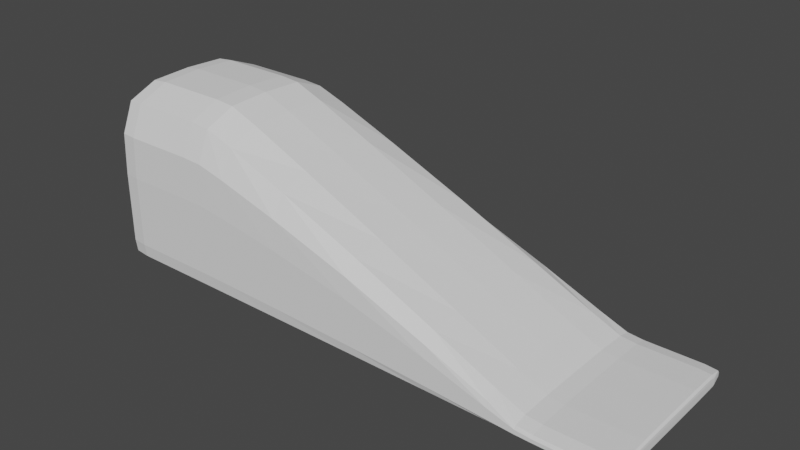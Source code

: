 # Source: SlopeLowPoly.blend  (saved by Blender 2.91.10; exported with 4.5.12 LTS)
import bpy
from mathutils import Matrix  # noqa: F401  (used for matrix-valued properties, if any)

bpy.ops.wm.read_factory_settings(use_empty=True)
scene = bpy.context.scene
scene.name = 'Scene'

# ---- collections
col_collection = bpy.data.collections.new('Collection'); scene.collection.children.link(col_collection)

# ---- world
world_world = bpy.data.worlds.new('World'); scene.world = world_world
world_world.use_nodes = True; world_world.node_tree.nodes.clear()
_N = world_world.node_tree.nodes; _L = world_world.node_tree.links
n0 = _N.new('ShaderNodeOutputWorld'); n0.name = 'World Output'; n0.location = (300, 300)
n1 = _N.new('ShaderNodeBackground'); n1.name = 'Background'; n1.location = (10, 300)
n1.inputs[0].default_value = (0.05088, 0.05088, 0.05088, 1.0)
_L.new(n1.outputs[0], n0.inputs[0])
n0.is_active_output = True
world_world.color = (0.05088, 0.05088, 0.05088)
world_world.use_sun_shadow = False
world_world.sun_shadow_jitter_overblur = 0.0

# ---- meshes
me_cube_001 = bpy.data.meshes.new('Cube.001')
me_cube_001.from_pydata([(-1.602, -0.8333, -0.4244), (-1.602, -0.8333, 1.273), (-1.602, 0.8333, -0.4244), (-1.602, 0.8333, 1.273), (1.743, -0.8333, -0.4244), (1.743, -0.8333, -0.1489), (1.743, 0.8333, -0.4244), (1.743, 0.8333, -0.1489), (-1.602, -1.47e-09, -0.428), (-1.602, -1.0, 0.5242), (-1.602, -1.47e-09, 1.421), (-1.602, 1.0, 0.5242), (0.07485, 0.8333, -0.4244), (0.07485, 0.8333, 0.5927), (1.743, 1.0, -0.2583), (1.743, 3.927e-10, -0.428), (1.743, 3.927e-10, -0.1279), (1.743, -1.0, -0.2583), (0.07485, -0.8333, -0.4244), (0.07485, -0.8333, 0.5927), (0.07485, -1.47e-09, 0.6599), (0.07485, 3.927e-10, -0.428), (0.07485, -1.0, 0.2134), (2.245, -0.8333, -0.4244), (0.07485, 1.0, 0.2134), (-2.179, 0.8333, 1.405), (-1.602, 1.0, -0.2534), (1.743, 1.0, -0.3845), (1.743, -1.0, -0.3845), (-1.602, -1.0, -0.2534), (0.07485, -1.0, -0.2994), (2.245, -1.0, -0.4041), (0.07485, 1.0, -0.2994), (-2.179, 2.255e-09, -0.428), (-3.222, 2.255e-09, -0.4244), (-3.22, -0.75, -0.4225), (-3.222, -0.8333, 0.5756), (-3.22, -0.75, 1.322), (-3.222, 2.255e-09, 1.405), (-3.22, 0.75, 1.322), (-3.222, 0.8333, -0.2468), (-3.22, 0.75, -0.4225), (-3.222, -0.8333, -0.2468), (-3.222, 0.8333, 0.5756), (-3.225, 4.118e-09, 0.5756), (-3.225, 5.981e-09, -0.2468), (-2.179, -1.0, 0.5756), (-2.179, 1.0, 0.5756), (-2.179, 1.0, -0.2468), (-2.179, -0.8333, 1.405), (-2.179, 2.255e-09, 1.572), (-2.179, 0.8333, -0.4244), (-2.179, -1.0, -0.2468), (-2.179, -0.8333, -0.4244), (-3.006, 2.255e-09, -0.428), (-3.006, 1.0, -0.2468), (-3.006, 2.255e-09, 1.572), (-3.006, 0.8333, 1.405), (-3.006, -1.0, 0.5756), (-3.006, 1.0, 0.5756), (-3.006, -0.8333, 1.405), (-3.006, 0.8333, -0.4244), (-3.006, -1.0, -0.2468), (-3.006, -0.8333, -0.4244), (3.071, 0.8333, -0.4041), (3.069, 0.75, -0.4225), (3.071, 2.255e-09, -0.4244), (3.071, 2.255e-09, -0.3013), (3.069, -0.75, -0.3083), (3.071, -0.8333, -0.4041), (3.069, -0.75, -0.4225), (3.069, 0.75, -0.3083), (3.071, 0.8333, -0.3634), (3.071, -0.8333, -0.3634), (3.075, 3.927e-10, -0.3634), (3.075, -1.47e-09, -0.4041), (2.245, 2.255e-09, -0.428), (2.245, 1.0, -0.4041), (2.245, 1.0, -0.3634), (2.245, 2.255e-09, -0.2872), (2.245, -0.8333, -0.3013), (2.245, -1.0, -0.3634), (2.245, 0.8333, -0.4244), (2.245, 0.8333, -0.3013), (2.894, 2.255e-09, -0.428), (2.894, 1.0, -0.3634), (2.894, -0.8333, -0.3013), (2.894, -1.0, -0.4041), (2.894, -0.8333, -0.4244), (2.894, 1.0, -0.4041), (2.894, 2.255e-09, -0.2872), (2.894, -1.0, -0.3634), (2.894, 0.8333, -0.4244), (2.894, 0.8333, -0.3013), (-1.602, -0.4792, -0.4275), (-1.602, -0.9792, 0.9574), (-1.602, 0.4792, 1.403), (-1.602, 0.9792, -0.3975), (-0.8847, 0.8333, -0.4244), (1.033, 0.8333, 0.1724), (1.743, 0.9792, -0.4139), (1.743, 0.4792, -0.4275), (1.743, -0.4792, -0.1305), (1.743, -0.9792, -0.4139), (1.033, -0.8333, -0.4244), (-0.8847, -0.8333, 0.9901), (-1.602, 0.4792, -0.4275), (-1.602, -1.0, 0.08121), (-1.602, -0.4792, 1.403), (-1.602, 0.9792, 0.9574), (1.033, 0.8333, -0.4244), (-0.8847, 0.8333, 0.9901), (1.743, 0.9792, -0.1941), (1.743, -0.4792, -0.4275), (1.743, 0.4792, -0.1305), (1.743, -0.9792, -0.1941), (-0.8847, -0.8333, -0.4244), (1.033, -0.8333, 0.1724), (0.07485, -0.4792, 0.6515), (0.07485, 0.4792, 0.6515), (1.033, 3.927e-10, 0.2095), (-0.8847, 3.652e-09, 1.1), (0.07485, -0.4792, -0.4275), (0.07485, 0.4792, -0.4275), (-0.8847, 3.652e-09, -0.428), (1.033, 3.927e-10, -0.428), (-0.8847, -1.0, 0.4082), (1.033, -1.0, -0.04175), (0.07485, -0.9792, -0.4033), (0.07485, -0.9792, 0.4445), (2.059, -1.0, -0.4017), (2.059, -0.8333, -0.4244), (3.043, 2.255e-09, -0.4275), (2.059, 1.0, -0.4017), (1.033, 1.0, -0.04175), (-0.8847, 1.0, 0.4082), (0.07485, 0.9792, -0.4033), (0.07485, 0.9792, 0.4445), (-3.19, 2.255e-09, -0.4275), (-1.939, 0.8333, 1.389), (-1.939, -1.0, 0.5692), (-1.939, 1.0, 0.5692), (-1.602, 1.0, 0.08121), (1.743, 1.0, -0.3279), (1.743, -1.0, -0.3279), (-1.602, -0.9792, -0.3975), (0.07485, -1.0, -0.06681), (3.043, 0.9792, -0.3634), (0.07485, 1.0, -0.06681), (-3.19, 0.9792, -0.2468), (-1.939, -0.8333, 1.389), (-3.19, 2.255e-09, 1.551), (-0.8847, 1.0, -0.269), (1.033, 1.0, -0.3444), (2.059, 2.255e-09, -0.2672), (3.042, -0.8191, -0.3025), (1.033, -1.0, -0.3444), (-0.8847, -1.0, -0.269), (-3.222, -0.4684, -0.424), (-3.222, -0.8191, 1.041), (-3.222, 0.4684, 1.391), (-3.222, 0.8191, -0.3965), (-3.222, 0.4684, -0.424), (-3.222, -0.8333, 0.1033), (-3.222, -0.4684, 1.391), (-3.222, 0.8191, 1.041), (-3.225, 0.4792, 0.5756), (-3.225, -0.4792, 0.5756), (-3.225, 4.118e-09, -0.3967), (-3.225, 4.118e-09, 1.052), (-3.222, 0.8333, 0.1033), (-3.222, -0.8191, -0.3965), (-3.225, 8.583e-10, 0.1033), (-3.225, -0.4792, -0.2468), (-3.225, 0.4792, -0.2468), (-1.939, 0.8333, -0.4244), (-1.939, -1.0, -0.2476), (-1.939, -0.8333, -0.4244), (-1.939, 2.255e-09, -0.428), (-2.595, 0.8333, 1.405), (-2.595, -1.0, 0.5756), (-2.595, 1.0, 0.5756), (-1.939, 1.0, -0.2476), (-2.595, -0.8333, 1.405), (-1.939, 2.255e-09, 1.553), (-2.595, 0.8333, -0.4244), (-2.595, -1.0, -0.2468), (-2.595, -0.8333, -0.4244), (-2.179, -0.4792, -0.4275), (-2.179, -0.9792, -0.3967), (-2.179, 0.9792, -0.3967), (-2.179, -1.0, 0.1033), (-2.179, -0.4792, 1.551), (-2.179, 1.0, 0.1033), (-2.179, -0.9792, 1.052), (-2.179, 0.9792, 1.052), (-2.179, 0.4792, -0.4275), (-2.179, 0.4792, 1.551), (-2.595, 2.255e-09, -0.428), (-2.595, 1.0, -0.2468), (-2.595, 2.255e-09, 1.572), (-3.19, 0.8191, 1.391), (-3.19, -0.9792, 0.5756), (-3.19, 0.9792, 0.5756), (-3.19, -0.8191, 1.391), (-3.19, 0.8191, -0.424), (-3.19, -0.9792, -0.2468), (-3.19, -0.8191, -0.424), (-3.006, -0.4792, -0.4275), (-3.006, -0.9792, -0.3967), (-3.006, 0.9792, -0.3967), (-3.006, -1.0, 0.1033), (-3.006, -0.4792, 1.551), (-3.006, 1.0, 0.1033), (-3.006, -0.9792, 1.052), (-3.006, 0.9792, 1.052), (-3.006, 0.4792, -0.4275), (-3.006, 0.4792, 1.551), (3.07, 0.8191, -0.4162), (3.07, 0.4684, -0.424), (3.07, -0.4684, -0.3025), (3.07, -0.8191, -0.4162), (3.07, 0.8191, -0.3311), (3.07, -0.4684, -0.424), (3.07, 0.4684, -0.3025), (3.07, -0.8191, -0.3311), (3.074, -0.4792, -0.3634), (3.074, 0.4792, -0.3634), (3.074, 3.927e-10, -0.4164), (3.074, 3.927e-10, -0.3302), (3.071, 0.8333, -0.3877), (3.071, -0.8333, -0.3877), (3.075, 3.652e-09, -0.3877), (3.074, 0.4792, -0.4041), (3.074, -0.4792, -0.4041), (2.059, -1.0, -0.3503), (2.059, 0.8333, -0.4244), (2.059, 0.8333, -0.2822), (2.568, -1.0, -0.4041), (2.568, -0.8333, -0.4244), (2.059, 2.255e-09, -0.428), (2.568, 1.0, -0.4041), (2.059, 1.0, -0.3503), (2.568, 2.255e-09, -0.2872), (2.059, -0.8333, -0.2822), (2.568, -1.0, -0.3634), (2.568, 0.8333, -0.4244), (2.568, 0.8333, -0.3013), (2.245, 0.9792, -0.3302), (2.245, -0.9792, -0.3302), (2.245, 0.4792, -0.4275), (2.245, 0.4792, -0.2889), (2.245, -0.4792, -0.2889), (2.245, 1.0, -0.3877), (2.245, -0.4792, -0.4275), (2.245, -0.9792, -0.4164), (2.245, -1.0, -0.3877), (2.245, 0.9792, -0.4164), (2.568, 2.255e-09, -0.428), (2.568, 1.0, -0.3634), (2.568, -0.8333, -0.3013), (3.043, -0.9792, -0.4041), (3.042, -0.8191, -0.424), (3.043, 0.9792, -0.4041), (3.043, 2.255e-09, -0.2889), (3.043, -0.9792, -0.3634), (3.042, 0.8191, -0.424), (3.042, 0.8191, -0.3025), (2.894, 0.9792, -0.3302), (2.894, -0.9792, -0.3302), (2.894, 0.4792, -0.4275), (2.894, 0.4792, -0.2889), (2.894, -0.4792, -0.2889), (2.894, 1.0, -0.3877), (2.894, -0.4792, -0.4275), (2.894, -0.9792, -0.4164), (2.894, -1.0, -0.3877), (2.894, 0.9792, -0.4164), (-3.19, 0.4765, 1.531), (1.033, 0.9792, 0.08986), (3.043, 0.9591, -0.4163), (-0.8847, -0.9792, 0.752), (1.033, -0.4792, -0.4275), (-0.8847, -0.4792, 1.087), (1.033, -0.4792, 0.2049), (1.033, 0.4792, 0.2049), (-0.8847, 0.4792, 1.087), (-0.8847, -0.4792, -0.4275), (-0.8847, 0.4792, -0.4275), (1.033, 0.4792, -0.4275), (-0.8847, -1.0, 0.02961), (1.033, -1.0, -0.2056), (1.033, -0.9792, 0.08986), (3.043, -0.9792, -0.3877), (3.043, -0.9591, -0.4163), (3.043, -0.4765, -0.4271), (1.033, 1.0, -0.2056), (-0.8847, 1.0, 0.02961), (-0.8847, 0.9792, 0.752), (-3.19, 0.4765, -0.4271), (-3.19, 0.9591, 1.049), (-3.19, -0.9591, 1.049), (-3.19, 0.9792, 0.1033), (-3.19, -0.4765, 1.531), (-0.8847, 0.9792, -0.3995), (1.033, 0.9792, -0.4089), (3.043, 0.9792, -0.3877), (3.043, -0.4765, -0.2906), (1.033, -0.9792, -0.4089), (-0.8847, -0.9792, -0.3995), (-3.224, 0.4765, 1.049), (-3.225, 0.4792, 0.1033), (-3.225, -0.4792, 0.1033), (-3.224, -0.4765, 1.049), (-3.224, -0.4765, -0.3967), (-3.224, 0.4765, -0.3967), (-3.19, -0.9792, 0.1033), (-3.19, 0.9591, -0.3967), (-3.19, -0.9591, -0.3967), (-3.19, -0.4765, -0.4271), (-1.939, -0.4792, -0.4275), (-1.939, -0.9792, -0.3968), (-1.939, 0.9792, -0.3968), (-1.939, -1.0, 0.1005), (-1.939, -0.4792, 1.533), (-1.939, 1.0, 0.1005), (-1.939, -0.9792, 1.04), (-1.939, 0.9792, 1.04), (-1.939, 0.4792, -0.4275), (-1.939, 0.4792, 1.533), (-2.595, -0.4792, -0.4275), (-2.595, -0.9792, -0.3967), (-2.595, 0.9792, -0.3967), (-2.595, -1.0, 0.1033), (-2.595, -0.4792, 1.551), (-2.595, 1.0, 0.1033), (-2.595, -0.9792, 1.052), (-2.595, 0.9792, 1.052), (-2.595, 0.4792, -0.4275), (-2.595, 0.4792, 1.551), (3.074, -0.4765, -0.3304), (3.074, -0.4792, -0.3877), (3.074, 0.4792, -0.3877), (3.074, 0.4765, -0.3304), (3.074, 0.4765, -0.4163), (3.074, -0.4765, -0.4163), (3.043, 0.4765, -0.2906), (3.043, 0.4765, -0.4271), (3.043, -0.9591, -0.3304), (3.043, 0.9591, -0.3304), (2.059, 0.9792, -0.3132), (2.059, -0.9792, -0.3132), (2.059, 0.4792, -0.4275), (2.059, 0.4792, -0.2691), (2.059, -0.4792, -0.2691), (2.059, 1.0, -0.3802), (2.059, -0.4792, -0.4275), (2.059, -0.9792, -0.4161), (2.059, -1.0, -0.3802), (2.059, 0.9792, -0.4161), (2.568, 0.9792, -0.3302), (2.568, -0.9792, -0.3302), (2.568, 0.4792, -0.4275), (2.568, 0.4792, -0.2889), (2.568, -0.4792, -0.2889), (2.568, 1.0, -0.3877), (2.568, -0.4792, -0.4275), (2.568, -0.9792, -0.4164), (2.568, -1.0, -0.3877), (2.568, 0.9792, -0.4164)], [], [(56, 217, 278, 151), (217, 57, 201, 278), (278, 201, 39, 160), (151, 278, 160, 38), (24, 137, 279, 134), (137, 13, 99, 279), (279, 99, 7, 112), (134, 279, 112, 14), (92, 277, 280, 266), (277, 89, 263, 280), (280, 263, 64, 218), (266, 280, 218, 65), (22, 129, 281, 126), (129, 19, 105, 281), (281, 105, 1, 95), (126, 281, 95, 9), (21, 125, 282, 122), (125, 15, 113, 282), (282, 113, 4, 104), (122, 282, 104, 18), (20, 121, 283, 118), (121, 10, 108, 283), (283, 108, 1, 105), (118, 283, 105, 19), (16, 120, 284, 102), (120, 20, 118, 284), (284, 118, 19, 117), (102, 284, 117, 5), (7, 99, 285, 114), (99, 13, 119, 285), (285, 119, 20, 120), (114, 285, 120, 16), (13, 111, 286, 119), (111, 3, 96, 286), (286, 96, 10, 121), (119, 286, 121, 20), (8, 124, 287, 94), (124, 21, 122, 287), (287, 122, 18, 116), (94, 287, 116, 0), (2, 98, 288, 106), (98, 12, 123, 288), (288, 123, 21, 124), (106, 288, 124, 8), (12, 110, 289, 123), (110, 6, 101, 289), (289, 101, 15, 125), (123, 289, 125, 21), (30, 146, 290, 157), (146, 22, 126, 290), (290, 126, 9, 107), (157, 290, 107, 29), (28, 144, 291, 156), (144, 17, 127, 291), (291, 127, 22, 146), (156, 291, 146, 30), (17, 115, 292, 127), (115, 5, 117, 292), (292, 117, 19, 129), (127, 292, 129, 22), (91, 276, 293, 265), (276, 87, 261, 293), (293, 261, 69, 231), (265, 293, 231, 73), (87, 275, 294, 261), (275, 88, 262, 294), (294, 262, 70, 221), (261, 294, 221, 69), (88, 274, 295, 262), (274, 84, 132, 295), (295, 132, 66, 223), (262, 295, 223, 70), (32, 148, 296, 153), (148, 24, 134, 296), (296, 134, 14, 143), (153, 296, 143, 27), (26, 142, 297, 152), (142, 11, 135, 297), (297, 135, 24, 148), (152, 297, 148, 32), (11, 109, 298, 135), (109, 3, 111, 298), (298, 111, 13, 137), (135, 298, 137, 24), (61, 216, 299, 205), (216, 54, 138, 299), (299, 138, 34, 162), (205, 299, 162, 41), (57, 215, 300, 201), (215, 59, 203, 300), (300, 203, 43, 165), (201, 300, 165, 39), (58, 214, 301, 202), (214, 60, 204, 301), (301, 204, 37, 159), (202, 301, 159, 36), (59, 213, 302, 203), (213, 55, 149, 302), (302, 149, 40, 170), (203, 302, 170, 43), (60, 212, 303, 204), (212, 56, 151, 303), (303, 151, 38, 164), (204, 303, 164, 37), (2, 97, 304, 98), (97, 26, 152, 304), (304, 152, 32, 136), (98, 304, 136, 12), (12, 136, 305, 110), (136, 32, 153, 305), (305, 153, 27, 100), (110, 305, 100, 6), (89, 273, 306, 263), (273, 85, 147, 306), (306, 147, 72, 230), (263, 306, 230, 64), (90, 272, 307, 264), (272, 86, 155, 307), (307, 155, 68, 220), (264, 307, 220, 67), (4, 103, 308, 104), (103, 28, 156, 308), (308, 156, 30, 128), (104, 308, 128, 18), (18, 128, 309, 116), (128, 30, 157, 309), (309, 157, 29, 145), (116, 309, 145, 0), (44, 169, 310, 166), (169, 38, 160, 310), (310, 160, 39, 165), (166, 310, 165, 43), (45, 172, 311, 174), (172, 44, 166, 311), (311, 166, 43, 170), (174, 311, 170, 40), (42, 163, 312, 173), (163, 36, 167, 312), (312, 167, 44, 172), (173, 312, 172, 45), (36, 159, 313, 167), (159, 37, 164, 313), (313, 164, 38, 169), (167, 313, 169, 44), (35, 171, 314, 158), (171, 42, 173, 314), (314, 173, 45, 168), (158, 314, 168, 34), (34, 168, 315, 162), (168, 45, 174, 315), (315, 174, 40, 161), (162, 315, 161, 41), (62, 211, 316, 206), (211, 58, 202, 316), (316, 202, 36, 163), (206, 316, 163, 42), (55, 210, 317, 149), (210, 61, 205, 317), (317, 205, 41, 161), (149, 317, 161, 40), (63, 209, 318, 207), (209, 62, 206, 318), (318, 206, 42, 171), (207, 318, 171, 35), (54, 208, 319, 138), (208, 63, 207, 319), (319, 207, 35, 158), (138, 319, 158, 34), (8, 94, 320, 178), (94, 0, 177, 320), (320, 177, 53, 188), (178, 320, 188, 33), (0, 145, 321, 177), (145, 29, 176, 321), (321, 176, 52, 189), (177, 321, 189, 53), (26, 97, 322, 182), (97, 2, 175, 322), (322, 175, 51, 190), (182, 322, 190, 48), (29, 107, 323, 176), (107, 9, 140, 323), (323, 140, 46, 191), (176, 323, 191, 52), (1, 108, 324, 150), (108, 10, 184, 324), (324, 184, 50, 192), (150, 324, 192, 49), (11, 142, 325, 141), (142, 26, 182, 325), (325, 182, 48, 193), (141, 325, 193, 47), (9, 95, 326, 140), (95, 1, 150, 326), (326, 150, 49, 194), (140, 326, 194, 46), (3, 109, 327, 139), (109, 11, 141, 327), (327, 141, 47, 195), (139, 327, 195, 25), (2, 106, 328, 175), (106, 8, 178, 328), (328, 178, 33, 196), (175, 328, 196, 51), (10, 96, 329, 184), (96, 3, 139, 329), (329, 139, 25, 197), (184, 329, 197, 50), (33, 188, 330, 198), (188, 53, 187, 330), (330, 187, 63, 208), (198, 330, 208, 54), (53, 189, 331, 187), (189, 52, 186, 331), (331, 186, 62, 209), (187, 331, 209, 63), (48, 190, 332, 199), (190, 51, 185, 332), (332, 185, 61, 210), (199, 332, 210, 55), (52, 191, 333, 186), (191, 46, 180, 333), (333, 180, 58, 211), (186, 333, 211, 62), (49, 192, 334, 183), (192, 50, 200, 334), (334, 200, 56, 212), (183, 334, 212, 60), (47, 193, 335, 181), (193, 48, 199, 335), (335, 199, 55, 213), (181, 335, 213, 59), (46, 194, 336, 180), (194, 49, 183, 336), (336, 183, 60, 214), (180, 336, 214, 58), (25, 195, 337, 179), (195, 47, 181, 337), (337, 181, 59, 215), (179, 337, 215, 57), (51, 196, 338, 185), (196, 33, 198, 338), (338, 198, 54, 216), (185, 338, 216, 61), (50, 197, 339, 200), (197, 25, 179, 339), (339, 179, 57, 217), (200, 339, 217, 56), (74, 229, 340, 226), (229, 67, 220, 340), (340, 220, 68, 225), (226, 340, 225, 73), (75, 232, 341, 234), (232, 74, 226, 341), (341, 226, 73, 231), (234, 341, 231, 69), (64, 230, 342, 233), (230, 72, 227, 342), (342, 227, 74, 232), (233, 342, 232, 75), (72, 222, 343, 227), (222, 71, 224, 343), (343, 224, 67, 229), (227, 343, 229, 74), (65, 218, 344, 219), (218, 64, 233, 344), (344, 233, 75, 228), (219, 344, 228, 66), (66, 228, 345, 223), (228, 75, 234, 345), (345, 234, 69, 221), (223, 345, 221, 70), (93, 271, 346, 267), (271, 90, 264, 346), (346, 264, 67, 224), (267, 346, 224, 71), (84, 270, 347, 132), (270, 92, 266, 347), (347, 266, 65, 219), (132, 347, 219, 66), (86, 269, 348, 155), (269, 91, 265, 348), (348, 265, 73, 225), (155, 348, 225, 68), (85, 268, 349, 147), (268, 93, 267, 349), (349, 267, 71, 222), (147, 349, 222, 72), (14, 112, 350, 242), (112, 7, 237, 350), (350, 237, 83, 248), (242, 350, 248, 78), (5, 115, 351, 244), (115, 17, 235, 351), (351, 235, 81, 249), (244, 351, 249, 80), (15, 101, 352, 240), (101, 6, 236, 352), (352, 236, 82, 250), (240, 352, 250, 76), (7, 114, 353, 237), (114, 16, 154, 353), (353, 154, 79, 251), (237, 353, 251, 83), (16, 102, 354, 154), (102, 5, 244, 354), (354, 244, 80, 252), (154, 354, 252, 79), (27, 143, 355, 133), (143, 14, 242, 355), (355, 242, 78, 253), (133, 355, 253, 77), (4, 113, 356, 131), (113, 15, 240, 356), (356, 240, 76, 254), (131, 356, 254, 23), (28, 103, 357, 130), (103, 4, 131, 357), (357, 131, 23, 255), (130, 357, 255, 31), (17, 144, 358, 235), (144, 28, 130, 358), (358, 130, 31, 256), (235, 358, 256, 81), (6, 100, 359, 236), (100, 27, 133, 359), (359, 133, 77, 257), (236, 359, 257, 82), (78, 248, 360, 259), (248, 83, 247, 360), (360, 247, 93, 268), (259, 360, 268, 85), (80, 249, 361, 260), (249, 81, 245, 361), (361, 245, 91, 269), (260, 361, 269, 86), (76, 250, 362, 258), (250, 82, 246, 362), (362, 246, 92, 270), (258, 362, 270, 84), (83, 251, 363, 247), (251, 79, 243, 363), (363, 243, 90, 271), (247, 363, 271, 93), (79, 252, 364, 243), (252, 80, 260, 364), (364, 260, 86, 272), (243, 364, 272, 90), (77, 253, 365, 241), (253, 78, 259, 365), (365, 259, 85, 273), (241, 365, 273, 89), (23, 254, 366, 239), (254, 76, 258, 366), (366, 258, 84, 274), (239, 366, 274, 88), (31, 255, 367, 238), (255, 23, 239, 367), (367, 239, 88, 275), (238, 367, 275, 87), (81, 256, 368, 245), (256, 31, 238, 368), (368, 238, 87, 276), (245, 368, 276, 91), (82, 257, 369, 246), (257, 77, 241, 369), (369, 241, 89, 277), (246, 369, 277, 92)])
_uv = me_cube_001.uv_layers.new(name='UVMap')
_uv.uv.foreach_set('vector', [0.875, 0.625, 0.875, 0.5625, 0.875, 0.5625, 0.875, 0.625, 0.875, 0.5625, 0.875, 0.5, 0.875, 0.5, 0.875, 0.5625, 0.875, 0.5625, 0.875, 0.5, 0.875, 0.5, 0.875, 0.5625, 0.875, 0.625, 0.875, 0.5625, 0.875, 0.5625, 0.875, 0.625, 0.5005, 0.375, 0.5626, 0.375, 0.563, 0.4349, 0.5005, 0.4349, 0.5626, 0.375, 0.625, 0.375, 0.6276, 0.4349, 0.563, 0.4349, 0.563, 0.4349, 0.6276, 0.4349, 0.6458, 0.4792, 0.5639, 0.4796, 0.5005, 0.4349, 0.563, 0.4349, 0.5639, 0.4796, 0.5005, 0.4792, 0.3755, 0.5208, 0.3789, 0.5026, 0.3789, 0.5051, 0.3755, 0.5226, 0.3789, 0.5026, 0.3976, 0.5, 0.3976, 0.5026, 0.3789, 0.5051, 0.3789, 0.5051, 0.3976, 0.5026, 0.3976, 0.5208, 0.3789, 0.5226, 0.3755, 0.5226, 0.3789, 0.5051, 0.3789, 0.5226, 0.3757, 0.5313, 0.5005, 0.875, 0.5626, 0.875, 0.5626, 0.9349, 0.5005, 0.9349, 0.5626, 0.875, 0.625, 0.875, 0.625, 0.9349, 0.5626, 0.9349, 0.5626, 0.9349, 0.625, 0.9349, 0.625, 0.9792, 0.5626, 0.9792, 0.5005, 0.9349, 0.5626, 0.9349, 0.5626, 0.9792, 0.5005, 0.9792, 0.25, 0.625, 0.3099, 0.625, 0.3099, 0.6879, 0.25, 0.6875, 0.3099, 0.625, 0.3542, 0.625, 0.3542, 0.6888, 0.3099, 0.6879, 0.3099, 0.6879, 0.3542, 0.6888, 0.3542, 0.7708, 0.3099, 0.7526, 0.25, 0.6875, 0.3099, 0.6879, 0.3099, 0.7526, 0.25, 0.75, 0.75, 0.625, 0.8099, 0.625, 0.8099, 0.6875, 0.75, 0.6875, 0.8099, 0.625, 0.8542, 0.625, 0.8542, 0.6875, 0.8099, 0.6875, 0.8099, 0.6875, 0.8542, 0.6875, 0.8542, 0.75, 0.8099, 0.75, 0.75, 0.6875, 0.8099, 0.6875, 0.8099, 0.75, 0.75, 0.75, 0.6458, 0.625, 0.6901, 0.625, 0.6901, 0.6879, 0.6454, 0.6888, 0.6901, 0.625, 0.75, 0.625, 0.75, 0.6875, 0.6901, 0.6879, 0.6901, 0.6879, 0.75, 0.6875, 0.75, 0.75, 0.6901, 0.7526, 0.6454, 0.6888, 0.6901, 0.6879, 0.6901, 0.7526, 0.6458, 0.7708, 0.6458, 0.4792, 0.6901, 0.4974, 0.6901, 0.5621, 0.6454, 0.5612, 0.6901, 0.4974, 0.75, 0.5, 0.75, 0.5625, 0.6901, 0.5621, 0.6901, 0.5621, 0.75, 0.5625, 0.75, 0.625, 0.6901, 0.625, 0.6454, 0.5612, 0.6901, 0.5621, 0.6901, 0.625, 0.6458, 0.625, 0.75, 0.5, 0.8099, 0.5, 0.8099, 0.5625, 0.75, 0.5625, 0.8099, 0.5, 0.8542, 0.5, 0.8542, 0.5625, 0.8099, 0.5625, 0.8099, 0.5625, 0.8542, 0.5625, 0.8542, 0.625, 0.8099, 0.625, 0.75, 0.5625, 0.8099, 0.5625, 0.8099, 0.625, 0.75, 0.625, 0.1458, 0.625, 0.1901, 0.625, 0.1901, 0.6875, 0.1458, 0.6875, 0.1901, 0.625, 0.25, 0.625, 0.25, 0.6875, 0.1901, 0.6875, 0.1901, 0.6875, 0.25, 0.6875, 0.25, 0.75, 0.1901, 0.75, 0.1458, 0.6875, 0.1901, 0.6875, 0.1901, 0.75, 0.1458, 0.75, 0.1458, 0.5, 0.1901, 0.5, 0.1901, 0.5625, 0.1458, 0.5625, 0.1901, 0.5, 0.25, 0.5, 0.25, 0.5625, 0.1901, 0.5625, 0.1901, 0.5625, 0.25, 0.5625, 0.25, 0.625, 0.1901, 0.625, 0.1458, 0.5625, 0.1901, 0.5625, 0.1901, 0.625, 0.1458, 0.625, 0.25, 0.5, 0.3099, 0.4974, 0.3099, 0.5621, 0.25, 0.5625, 0.3099, 0.4974, 0.3542, 0.4792, 0.3542, 0.5612, 0.3099, 0.5621, 0.3099, 0.5621, 0.3542, 0.5612, 0.3542, 0.625, 0.3099, 0.625, 0.25, 0.5625, 0.3099, 0.5621, 0.3099, 0.625, 0.25, 0.625, 0.3976, 0.875, 0.4414, 0.875, 0.4414, 0.9349, 0.3976, 0.9349, 0.4414, 0.875, 0.5005, 0.875, 0.5005, 0.9349, 0.4414, 0.9349, 0.4414, 0.9349, 0.5005, 0.9349, 0.5005, 0.9792, 0.4414, 0.9792, 0.3976, 0.9349, 0.4414, 0.9349, 0.4414, 0.9792, 0.3976, 0.9792, 0.3976, 0.7708, 0.4414, 0.7708, 0.4414, 0.8151, 0.3976, 0.8151, 0.4414, 0.7708, 0.5005, 0.7708, 0.5005, 0.8151, 0.4414, 0.8151, 0.4414, 0.8151, 0.5005, 0.8151, 0.5005, 0.875, 0.4414, 0.875, 0.3976, 0.8151, 0.4414, 0.8151, 0.4414, 0.875, 0.3976, 0.875, 0.5005, 0.7708, 0.5639, 0.7704, 0.563, 0.8151, 0.5005, 0.8151, 0.5639, 0.7704, 0.6458, 0.7708, 0.6276, 0.8151, 0.563, 0.8151, 0.563, 0.8151, 0.6276, 0.8151, 0.625, 0.875, 0.5626, 0.875, 0.5005, 0.8151, 0.563, 0.8151, 0.5626, 0.875, 0.5005, 0.875, 0.5005, 0.75, 0.4414, 0.75, 0.4414, 0.7474, 0.5005, 0.7474, 0.4414, 0.75, 0.3976, 0.75, 0.3976, 0.7474, 0.4414, 0.7474, 0.4414, 0.7474, 0.3976, 0.7474, 0.3976, 0.7292, 0.4414, 0.7292, 0.5005, 0.7474, 0.4414, 0.7474, 0.4414, 0.7292, 0.5005, 0.7292, 0.3976, 0.75, 0.3789, 0.7474, 0.3789, 0.7449, 0.3976, 0.7474, 0.3789, 0.7474, 0.3755, 0.7292, 0.3755, 0.7274, 0.3789, 0.7449, 0.3789, 0.7449, 0.3755, 0.7274, 0.3757, 0.7188, 0.3789, 0.7274, 0.3976, 0.7474, 0.3789, 0.7449, 0.3789, 0.7274, 0.3976, 0.7292, 0.3755, 0.7292, 0.3751, 0.6849, 0.3751, 0.6846, 0.3755, 0.7274, 0.3751, 0.6849, 0.375, 0.625, 0.3751, 0.625, 0.3751, 0.6846, 0.3751, 0.6846, 0.3751, 0.625, 0.3755, 0.625, 0.3755, 0.6835, 0.3755, 0.7274, 0.3751, 0.6846, 0.3755, 0.6835, 0.3757, 0.7188, 0.3976, 0.375, 0.4414, 0.375, 0.4414, 0.4349, 0.3976, 0.4349, 0.4414, 0.375, 0.5005, 0.375, 0.5005, 0.4349, 0.4414, 0.4349, 0.4414, 0.4349, 0.5005, 0.4349, 0.5005, 0.4792, 0.4414, 0.4792, 0.3976, 0.4349, 0.4414, 0.4349, 0.4414, 0.4792, 0.3976, 0.4792, 0.3976, 0.2708, 0.4414, 0.2708, 0.4414, 0.3151, 0.3976, 0.3151, 0.4414, 0.2708, 0.5005, 0.2708, 0.5005, 0.3151, 0.4414, 0.3151, 0.4414, 0.3151, 0.5005, 0.3151, 0.5005, 0.375, 0.4414, 0.375, 0.3976, 0.3151, 0.4414, 0.3151, 0.4414, 0.375, 0.3976, 0.375, 0.5005, 0.2708, 0.5626, 0.2708, 0.5626, 0.3151, 0.5005, 0.3151, 0.5626, 0.2708, 0.625, 0.2708, 0.625, 0.3151, 0.5626, 0.3151, 0.5626, 0.3151, 0.625, 0.3151, 0.625, 0.375, 0.5626, 0.375, 0.5005, 0.3151, 0.5626, 0.3151, 0.5626, 0.375, 0.5005, 0.375, 0.125, 0.5, 0.125, 0.5625, 0.125, 0.5625, 0.125, 0.5, 0.125, 0.5625, 0.125, 0.625, 0.125, 0.625, 0.125, 0.5625, 0.125, 0.5625, 0.125, 0.625, 0.125, 0.625, 0.125, 0.5625, 0.125, 0.5, 0.125, 0.5625, 0.125, 0.5625, 0.125, 0.5, 0.625, 0.25, 0.5626, 0.25, 0.5626, 0.2474, 0.625, 0.2474, 0.5626, 0.25, 0.5005, 0.25, 0.5005, 0.2474, 0.5626, 0.2474, 0.5626, 0.2474, 0.5005, 0.2474, 0.5005, 0.2292, 0.5626, 0.2292, 0.625, 0.2474, 0.5626, 0.2474, 0.5626, 0.2292, 0.625, 0.2292, 0.5005, 1.0, 0.5626, 1.0, 0.5626, 1.0, 0.5005, 1.0, 0.5626, 1.0, 0.625, 1.0, 0.625, 1.0, 0.5626, 1.0, 0.5626, 1.0, 0.625, 1.0, 0.625, 1.0, 0.5626, 1.0, 0.5005, 1.0, 0.5626, 1.0, 0.5626, 1.0, 0.5005, 1.0, 0.5005, 0.25, 0.4414, 0.25, 0.4414, 0.2474, 0.5005, 0.2474, 0.4414, 0.25, 0.3976, 0.25, 0.3976, 0.2474, 0.4414, 0.2474, 0.4414, 0.2474, 0.3976, 0.2474, 0.3976, 0.2292, 0.4414, 0.2292, 0.5005, 0.2474, 0.4414, 0.2474, 0.4414, 0.2292, 0.5005, 0.2292, 0.875, 0.75, 0.875, 0.6875, 0.875, 0.6875, 0.875, 0.75, 0.875, 0.6875, 0.875, 0.625, 0.875, 0.625, 0.875, 0.6875, 0.875, 0.6875, 0.875, 0.625, 0.875, 0.625, 0.875, 0.6875, 0.875, 0.75, 0.875, 0.6875, 0.875, 0.6875, 0.875, 0.75, 0.375, 0.2708, 0.3788, 0.2708, 0.3788, 0.3151, 0.375, 0.3151, 0.3788, 0.2708, 0.3976, 0.2708, 0.3976, 0.3151, 0.3788, 0.3151, 0.3788, 0.3151, 0.3976, 0.3151, 0.3976, 0.375, 0.3788, 0.375, 0.375, 0.3151, 0.3788, 0.3151, 0.3788, 0.375, 0.375, 0.375, 0.375, 0.375, 0.3788, 0.375, 0.3784, 0.4349, 0.3724, 0.4349, 0.3788, 0.375, 0.3976, 0.375, 0.3976, 0.4349, 0.3784, 0.4349, 0.3784, 0.4349, 0.3976, 0.4349, 0.3976, 0.4792, 0.3771, 0.4796, 0.3724, 0.4349, 0.3784, 0.4349, 0.3771, 0.4796, 0.3542, 0.4792, 0.3976, 0.5, 0.4414, 0.5, 0.4414, 0.5026, 0.3976, 0.5026, 0.4414, 0.5, 0.5005, 0.5, 0.5005, 0.5026, 0.4414, 0.5026, 0.4414, 0.5026, 0.5005, 0.5026, 0.5005, 0.5208, 0.4414, 0.5208, 0.3976, 0.5026, 0.4414, 0.5026, 0.4414, 0.5208, 0.3976, 0.5208, 0.625, 0.625, 0.6224, 0.6849, 0.6199, 0.6846, 0.6224, 0.625, 0.6224, 0.6849, 0.6042, 0.7292, 0.6024, 0.7274, 0.6199, 0.6846, 0.6199, 0.6846, 0.6024, 0.7274, 0.5938, 0.7188, 0.6024, 0.6835, 0.6224, 0.625, 0.6199, 0.6846, 0.6024, 0.6835, 0.6042, 0.625, 0.3542, 0.7708, 0.3771, 0.7704, 0.3784, 0.8151, 0.3724, 0.8151, 0.3771, 0.7704, 0.3976, 0.7708, 0.3976, 0.8151, 0.3784, 0.8151, 0.3784, 0.8151, 0.3976, 0.8151, 0.3976, 0.875, 0.3788, 0.875, 0.3724, 0.8151, 0.3784, 0.8151, 0.3788, 0.875, 0.375, 0.875, 0.375, 0.875, 0.3788, 0.875, 0.3788, 0.9349, 0.375, 0.9349, 0.3788, 0.875, 0.3976, 0.875, 0.3976, 0.9349, 0.3788, 0.9349, 0.3788, 0.9349, 0.3976, 0.9349, 0.3976, 0.9792, 0.3788, 0.9792, 0.375, 0.9349, 0.3788, 0.9349, 0.3788, 0.9792, 0.375, 0.9792, 0.5005, 0.125, 0.5626, 0.125, 0.5626, 0.1849, 0.5005, 0.1849, 0.5626, 0.125, 0.625, 0.125, 0.625, 0.1849, 0.5626, 0.1849, 0.5626, 0.1849, 0.625, 0.1849, 0.625, 0.2292, 0.5626, 0.2292, 0.5005, 0.1849, 0.5626, 0.1849, 0.5626, 0.2292, 0.5005, 0.2292, 0.3976, 0.125, 0.4414, 0.125, 0.4414, 0.1849, 0.3976, 0.1849, 0.4414, 0.125, 0.5005, 0.125, 0.5005, 0.1849, 0.4414, 0.1849, 0.4414, 0.1849, 0.5005, 0.1849, 0.5005, 0.2292, 0.4414, 0.2292, 0.3976, 0.1849, 0.4414, 0.1849, 0.4414, 0.2292, 0.3976, 0.2292, 0.3976, 0.0, 0.4414, 0.0, 0.4414, 0.0625, 0.3976, 0.0625, 0.4414, 0.0, 0.5005, 0.0, 0.5005, 0.0625, 0.4414, 0.0625, 0.4414, 0.0625, 0.5005, 0.0625, 0.5005, 0.125, 0.4414, 0.125, 0.3976, 0.0625, 0.4414, 0.0625, 0.4414, 0.125, 0.3976, 0.125, 0.5005, 0.0, 0.5626, 0.0, 0.5626, 0.0625, 0.5005, 0.0625, 0.5626, 0.0, 0.625, 0.0, 0.625, 0.0625, 0.5626, 0.0625, 0.5626, 0.0625, 0.625, 0.0625, 0.625, 0.125, 0.5626, 0.125, 0.5005, 0.0625, 0.5626, 0.0625, 0.5626, 0.125, 0.5005, 0.125, 0.375, 0.0, 0.3788, 0.0, 0.3788, 0.0625, 0.375, 0.0625, 0.3788, 0.0, 0.3976, 0.0, 0.3976, 0.0625, 0.3788, 0.0625, 0.3788, 0.0625, 0.3976, 0.0625, 0.3976, 0.125, 0.3788, 0.125, 0.375, 0.0625, 0.3788, 0.0625, 0.3788, 0.125, 0.375, 0.125, 0.375, 0.125, 0.3788, 0.125, 0.3788, 0.1849, 0.375, 0.1849, 0.3788, 0.125, 0.3976, 0.125, 0.3976, 0.1849, 0.3788, 0.1849, 0.3788, 0.1849, 0.3976, 0.1849, 0.3976, 0.2292, 0.3788, 0.2292, 0.375, 0.1849, 0.3788, 0.1849, 0.3788, 0.2292, 0.375, 0.2292, 0.3976, 1.0, 0.4414, 1.0, 0.4414, 1.0, 0.3976, 1.0, 0.4414, 1.0, 0.5005, 1.0, 0.5005, 1.0, 0.4414, 1.0, 0.4414, 1.0, 0.5005, 1.0, 0.5005, 1.0, 0.4414, 1.0, 0.3976, 1.0, 0.4414, 1.0, 0.4414, 1.0, 0.3976, 1.0, 0.3976, 0.25, 0.3788, 0.25, 0.3788, 0.2474, 0.3976, 0.2474, 0.3788, 0.25, 0.375, 0.25, 0.375, 0.2474, 0.3788, 0.2474, 0.3788, 0.2474, 0.375, 0.2474, 0.375, 0.2292, 0.3788, 0.2292, 0.3976, 0.2474, 0.3788, 0.2474, 0.3788, 0.2292, 0.3976, 0.2292, 0.375, 1.0, 0.3788, 1.0, 0.3788, 1.0, 0.375, 1.0, 0.3788, 1.0, 0.3976, 1.0, 0.3976, 1.0, 0.3788, 1.0, 0.3788, 1.0, 0.3976, 1.0, 0.3976, 1.0, 0.3788, 1.0, 0.375, 1.0, 0.3788, 1.0, 0.3788, 1.0, 0.375, 1.0, 0.125, 0.625, 0.125, 0.6875, 0.125, 0.6875, 0.125, 0.625, 0.125, 0.6875, 0.125, 0.75, 0.125, 0.75, 0.125, 0.6875, 0.125, 0.6875, 0.125, 0.75, 0.125, 0.75, 0.125, 0.6875, 0.125, 0.625, 0.125, 0.6875, 0.125, 0.6875, 0.125, 0.625, 0.1458, 0.625, 0.1458, 0.6875, 0.1276, 0.6875, 0.1276, 0.625, 0.1458, 0.6875, 0.1458, 0.75, 0.1276, 0.75, 0.1276, 0.6875, 0.1276, 0.6875, 0.1276, 0.75, 0.125, 0.75, 0.125, 0.6875, 0.1276, 0.625, 0.1276, 0.6875, 0.125, 0.6875, 0.125, 0.625, 0.375, 0.9792, 0.3788, 0.9792, 0.3788, 0.9974, 0.375, 0.9974, 0.3788, 0.9792, 0.3976, 0.9792, 0.3976, 0.9974, 0.3788, 0.9974, 0.3788, 0.9974, 0.3976, 0.9974, 0.3976, 1.0, 0.3788, 1.0, 0.375, 0.9974, 0.3788, 0.9974, 0.3788, 1.0, 0.375, 1.0, 0.3976, 0.2708, 0.3788, 0.2708, 0.3788, 0.2526, 0.3976, 0.2526, 0.3788, 0.2708, 0.375, 0.2708, 0.375, 0.2526, 0.3788, 0.2526, 0.3788, 0.2526, 0.375, 0.2526, 0.375, 0.25, 0.3788, 0.25, 0.3976, 0.2526, 0.3788, 0.2526, 0.3788, 0.25, 0.3976, 0.25, 0.3976, 0.9792, 0.4414, 0.9792, 0.4414, 0.9974, 0.3976, 0.9974, 0.4414, 0.9792, 0.5005, 0.9792, 0.5005, 0.9974, 0.4414, 0.9974, 0.4414, 0.9974, 0.5005, 0.9974, 0.5005, 1.0, 0.4414, 1.0, 0.3976, 0.9974, 0.4414, 0.9974, 0.4414, 1.0, 0.3976, 1.0, 0.8542, 0.75, 0.8542, 0.6875, 0.8724, 0.6871, 0.8724, 0.75, 0.8542, 0.6875, 0.8542, 0.625, 0.8724, 0.6233, 0.8724, 0.6871, 0.8724, 0.6871, 0.8724, 0.6233, 0.875, 0.6042, 0.875, 0.6858, 0.8724, 0.75, 0.8724, 0.6871, 0.875, 0.6858, 0.875, 0.75, 0.5005, 0.2708, 0.4414, 0.2708, 0.4414, 0.2526, 0.5005, 0.2526, 0.4414, 0.2708, 0.3976, 0.2708, 0.3976, 0.2526, 0.4414, 0.2526, 0.4414, 0.2526, 0.3976, 0.2526, 0.3976, 0.25, 0.4414, 0.25, 0.5005, 0.2526, 0.4414, 0.2526, 0.4414, 0.25, 0.5005, 0.25, 0.5005, 0.9792, 0.5626, 0.9792, 0.5626, 0.9974, 0.5005, 0.9974, 0.5626, 0.9792, 0.625, 0.9792, 0.625, 0.9974, 0.5626, 0.9974, 0.5626, 0.9974, 0.625, 0.9974, 0.625, 1.0, 0.5626, 1.0, 0.5005, 0.9974, 0.5626, 0.9974, 0.5626, 1.0, 0.5005, 1.0, 0.625, 0.2708, 0.5626, 0.2708, 0.5626, 0.2526, 0.625, 0.2526, 0.5626, 0.2708, 0.5005, 0.2708, 0.5005, 0.2526, 0.5626, 0.2526, 0.5626, 0.2526, 0.5005, 0.2526, 0.5005, 0.25, 0.5626, 0.25, 0.625, 0.2526, 0.5626, 0.2526, 0.5626, 0.25, 0.625, 0.25, 0.1458, 0.5, 0.1458, 0.5625, 0.1276, 0.5625, 0.1276, 0.5, 0.1458, 0.5625, 0.1458, 0.625, 0.1276, 0.625, 0.1276, 0.5625, 0.1276, 0.5625, 0.1276, 0.625, 0.125, 0.625, 0.125, 0.5625, 0.1276, 0.5, 0.1276, 0.5625, 0.125, 0.5625, 0.125, 0.5, 0.8542, 0.625, 0.8542, 0.5625, 0.8724, 0.5621, 0.8724, 0.6233, 0.8542, 0.5625, 0.8542, 0.5, 0.8724, 0.5, 0.8724, 0.5621, 0.8724, 0.5621, 0.8724, 0.5, 0.875, 0.5, 0.875, 0.5599, 0.8724, 0.6233, 0.8724, 0.5621, 0.875, 0.5599, 0.875, 0.6042, 0.125, 0.625, 0.125, 0.6875, 0.125, 0.6875, 0.125, 0.625, 0.125, 0.6875, 0.125, 0.75, 0.125, 0.75, 0.125, 0.6875, 0.125, 0.6875, 0.125, 0.75, 0.125, 0.75, 0.125, 0.6875, 0.125, 0.625, 0.125, 0.6875, 0.125, 0.6875, 0.125, 0.625, 0.375, 1.0, 0.3788, 1.0, 0.3788, 1.0, 0.375, 1.0, 0.3788, 1.0, 0.3976, 1.0, 0.3976, 1.0, 0.3788, 1.0, 0.3788, 1.0, 0.3976, 1.0, 0.3976, 1.0, 0.3788, 1.0, 0.375, 1.0, 0.3788, 1.0, 0.3788, 1.0, 0.375, 1.0, 0.3976, 0.25, 0.3788, 0.25, 0.3788, 0.25, 0.3976, 0.25, 0.3788, 0.25, 0.375, 0.25, 0.375, 0.25, 0.3788, 0.25, 0.3788, 0.25, 0.375, 0.25, 0.375, 0.25, 0.3788, 0.25, 0.3976, 0.25, 0.3788, 0.25, 0.3788, 0.25, 0.3976, 0.25, 0.3976, 1.0, 0.4414, 1.0, 0.4414, 1.0, 0.3976, 1.0, 0.4414, 1.0, 0.5005, 1.0, 0.5005, 1.0, 0.4414, 1.0, 0.4414, 1.0, 0.5005, 1.0, 0.5005, 1.0, 0.4414, 1.0, 0.3976, 1.0, 0.4414, 1.0, 0.4414, 1.0, 0.3976, 1.0, 0.875, 0.75, 0.875, 0.6858, 0.875, 0.6871, 0.875, 0.75, 0.875, 0.6858, 0.875, 0.6042, 0.875, 0.6224, 0.875, 0.6871, 0.875, 0.6871, 0.875, 0.6224, 0.875, 0.625, 0.875, 0.6875, 0.875, 0.75, 0.875, 0.6871, 0.875, 0.6875, 0.875, 0.75, 0.5005, 0.25, 0.4414, 0.25, 0.4414, 0.25, 0.5005, 0.25, 0.4414, 0.25, 0.3976, 0.25, 0.3976, 0.25, 0.4414, 0.25, 0.4414, 0.25, 0.3976, 0.25, 0.3976, 0.25, 0.4414, 0.25, 0.5005, 0.25, 0.4414, 0.25, 0.4414, 0.25, 0.5005, 0.25, 0.5005, 1.0, 0.5626, 1.0, 0.5626, 1.0, 0.5005, 1.0, 0.5626, 1.0, 0.625, 1.0, 0.625, 1.0, 0.5626, 1.0, 0.5626, 1.0, 0.625, 1.0, 0.625, 1.0, 0.5626, 1.0, 0.5005, 1.0, 0.5626, 1.0, 0.5626, 1.0, 0.5005, 1.0, 0.625, 0.25, 0.5626, 0.25, 0.5626, 0.25, 0.625, 0.25, 0.5626, 0.25, 0.5005, 0.25, 0.5005, 0.25, 0.5626, 0.25, 0.5626, 0.25, 0.5005, 0.25, 0.5005, 0.25, 0.5626, 0.25, 0.625, 0.25, 0.5626, 0.25, 0.5626, 0.25, 0.625, 0.25, 0.125, 0.5, 0.125, 0.5625, 0.125, 0.5625, 0.125, 0.5, 0.125, 0.5625, 0.125, 0.625, 0.125, 0.625, 0.125, 0.5625, 0.125, 0.5625, 0.125, 0.625, 0.125, 0.625, 0.125, 0.5625, 0.125, 0.5, 0.125, 0.5625, 0.125, 0.5625, 0.125, 0.5, 0.875, 0.625, 0.875, 0.5625, 0.875, 0.5625, 0.875, 0.625, 0.875, 0.5625, 0.875, 0.5, 0.875, 0.5, 0.875, 0.5625, 0.875, 0.5625, 0.875, 0.5, 0.875, 0.5, 0.875, 0.5625, 0.875, 0.625, 0.875, 0.5625, 0.875, 0.5625, 0.875, 0.625, 0.5005, 0.625, 0.56, 0.625, 0.5596, 0.6846, 0.5005, 0.6849, 0.56, 0.625, 0.6042, 0.625, 0.6024, 0.6835, 0.5596, 0.6846, 0.5596, 0.6846, 0.6024, 0.6835, 0.5938, 0.7188, 0.5586, 0.7274, 0.5005, 0.6849, 0.5596, 0.6846, 0.5586, 0.7274, 0.5005, 0.7292, 0.3976, 0.625, 0.4414, 0.625, 0.4414, 0.6849, 0.3976, 0.6849, 0.4414, 0.625, 0.5005, 0.625, 0.5005, 0.6849, 0.4414, 0.6849, 0.4414, 0.6849, 0.5005, 0.6849, 0.5005, 0.7292, 0.4414, 0.7292, 0.3976, 0.6849, 0.4414, 0.6849, 0.4414, 0.7292, 0.3976, 0.7292, 0.3976, 0.5208, 0.4414, 0.5208, 0.4414, 0.5651, 0.3976, 0.5651, 0.4414, 0.5208, 0.5005, 0.5208, 0.5005, 0.5651, 0.4414, 0.5651, 0.4414, 0.5651, 0.5005, 0.5651, 0.5005, 0.625, 0.4414, 0.625, 0.3976, 0.5651, 0.4414, 0.5651, 0.4414, 0.625, 0.3976, 0.625, 0.5005, 0.5208, 0.5586, 0.5226, 0.5596, 0.5654, 0.5005, 0.5651, 0.5586, 0.5226, 0.5938, 0.5313, 0.6024, 0.5665, 0.5596, 0.5654, 0.5596, 0.5654, 0.6024, 0.5665, 0.6042, 0.625, 0.56, 0.625, 0.5005, 0.5651, 0.5596, 0.5654, 0.56, 0.625, 0.5005, 0.625, 0.3757, 0.5313, 0.3789, 0.5226, 0.3789, 0.5654, 0.3755, 0.5665, 0.3789, 0.5226, 0.3976, 0.5208, 0.3976, 0.5651, 0.3789, 0.5654, 0.3789, 0.5654, 0.3976, 0.5651, 0.3976, 0.625, 0.3789, 0.625, 0.3755, 0.5665, 0.3789, 0.5654, 0.3789, 0.625, 0.3755, 0.625, 0.3755, 0.625, 0.3789, 0.625, 0.3789, 0.6846, 0.3755, 0.6835, 0.3789, 0.625, 0.3976, 0.625, 0.3976, 0.6849, 0.3789, 0.6846, 0.3789, 0.6846, 0.3976, 0.6849, 0.3976, 0.7292, 0.3789, 0.7274, 0.3755, 0.6835, 0.3789, 0.6846, 0.3789, 0.7274, 0.3757, 0.7188, 0.6042, 0.5208, 0.6224, 0.5651, 0.6199, 0.5654, 0.6024, 0.5226, 0.6224, 0.5651, 0.625, 0.625, 0.6224, 0.625, 0.6199, 0.5654, 0.6199, 0.5654, 0.6224, 0.625, 0.6042, 0.625, 0.6024, 0.5665, 0.6024, 0.5226, 0.6199, 0.5654, 0.6024, 0.5665, 0.5938, 0.5313, 0.375, 0.625, 0.3751, 0.5651, 0.3751, 0.5654, 0.3751, 0.625, 0.3751, 0.5651, 0.3755, 0.5208, 0.3755, 0.5226, 0.3751, 0.5654, 0.3751, 0.5654, 0.3755, 0.5226, 0.3757, 0.5313, 0.3755, 0.5665, 0.3751, 0.625, 0.3751, 0.5654, 0.3755, 0.5665, 0.3755, 0.625, 0.6042, 0.7292, 0.56, 0.7474, 0.5596, 0.7449, 0.6024, 0.7274, 0.56, 0.7474, 0.5005, 0.75, 0.5005, 0.7474, 0.5596, 0.7449, 0.5596, 0.7449, 0.5005, 0.7474, 0.5005, 0.7292, 0.5586, 0.7274, 0.6024, 0.7274, 0.5596, 0.7449, 0.5586, 0.7274, 0.5938, 0.7188, 0.5005, 0.5, 0.56, 0.5026, 0.5596, 0.5051, 0.5005, 0.5026, 0.56, 0.5026, 0.6042, 0.5208, 0.6024, 0.5226, 0.5596, 0.5051, 0.5596, 0.5051, 0.6024, 0.5226, 0.5938, 0.5313, 0.5586, 0.5226, 0.5005, 0.5026, 0.5596, 0.5051, 0.5586, 0.5226, 0.5005, 0.5208, 0.5005, 0.4792, 0.5639, 0.4796, 0.5608, 0.4996, 0.5005, 0.4974, 0.5639, 0.4796, 0.6458, 0.4792, 0.6081, 0.5169, 0.5608, 0.4996, 0.5608, 0.4996, 0.6081, 0.5169, 0.6042, 0.5208, 0.56, 0.5026, 0.5005, 0.4974, 0.5608, 0.4996, 0.56, 0.5026, 0.5005, 0.5, 0.6458, 0.7708, 0.5639, 0.7704, 0.5608, 0.7504, 0.6081, 0.7331, 0.5639, 0.7704, 0.5005, 0.7708, 0.5005, 0.7526, 0.5608, 0.7504, 0.5608, 0.7504, 0.5005, 0.7526, 0.5005, 0.75, 0.56, 0.7474, 0.6081, 0.7331, 0.5608, 0.7504, 0.56, 0.7474, 0.6042, 0.7292, 0.3542, 0.625, 0.3542, 0.5612, 0.3724, 0.5642, 0.3724, 0.625, 0.3542, 0.5612, 0.3542, 0.4792, 0.3732, 0.5169, 0.3724, 0.5642, 0.3724, 0.5642, 0.3732, 0.5169, 0.3755, 0.5208, 0.3751, 0.5651, 0.3724, 0.625, 0.3724, 0.5642, 0.3751, 0.5651, 0.375, 0.625, 0.6458, 0.4792, 0.6454, 0.5612, 0.6254, 0.5642, 0.6081, 0.5169, 0.6454, 0.5612, 0.6458, 0.625, 0.6276, 0.625, 0.6254, 0.5642, 0.6254, 0.5642, 0.6276, 0.625, 0.625, 0.625, 0.6224, 0.5651, 0.6081, 0.5169, 0.6254, 0.5642, 0.6224, 0.5651, 0.6042, 0.5208, 0.6458, 0.625, 0.6454, 0.6888, 0.6254, 0.6858, 0.6276, 0.625, 0.6454, 0.6888, 0.6458, 0.7708, 0.6081, 0.7331, 0.6254, 0.6858, 0.6254, 0.6858, 0.6081, 0.7331, 0.6042, 0.7292, 0.6224, 0.6849, 0.6276, 0.625, 0.6254, 0.6858, 0.6224, 0.6849, 0.625, 0.625, 0.3976, 0.4792, 0.4414, 0.4792, 0.4414, 0.4974, 0.3976, 0.4974, 0.4414, 0.4792, 0.5005, 0.4792, 0.5005, 0.4974, 0.4414, 0.4974, 0.4414, 0.4974, 0.5005, 0.4974, 0.5005, 0.5, 0.4414, 0.5, 0.3976, 0.4974, 0.4414, 0.4974, 0.4414, 0.5, 0.3976, 0.5, 0.3542, 0.7708, 0.3542, 0.6888, 0.3724, 0.6858, 0.3732, 0.7331, 0.3542, 0.6888, 0.3542, 0.625, 0.3724, 0.625, 0.3724, 0.6858, 0.3724, 0.6858, 0.3724, 0.625, 0.375, 0.625, 0.3751, 0.6849, 0.3732, 0.7331, 0.3724, 0.6858, 0.3751, 0.6849, 0.3755, 0.7292, 0.3976, 0.7708, 0.3771, 0.7704, 0.3785, 0.7504, 0.3976, 0.7526, 0.3771, 0.7704, 0.3542, 0.7708, 0.3732, 0.7331, 0.3785, 0.7504, 0.3785, 0.7504, 0.3732, 0.7331, 0.3755, 0.7292, 0.3789, 0.7474, 0.3976, 0.7526, 0.3785, 0.7504, 0.3789, 0.7474, 0.3976, 0.75, 0.5005, 0.7708, 0.4414, 0.7708, 0.4414, 0.7526, 0.5005, 0.7526, 0.4414, 0.7708, 0.3976, 0.7708, 0.3976, 0.7526, 0.4414, 0.7526, 0.4414, 0.7526, 0.3976, 0.7526, 0.3976, 0.75, 0.4414, 0.75, 0.5005, 0.7526, 0.4414, 0.7526, 0.4414, 0.75, 0.5005, 0.75, 0.3542, 0.4792, 0.3771, 0.4796, 0.3785, 0.4996, 0.3732, 0.5169, 0.3771, 0.4796, 0.3976, 0.4792, 0.3976, 0.4974, 0.3785, 0.4996, 0.3785, 0.4996, 0.3976, 0.4974, 0.3976, 0.5, 0.3789, 0.5026, 0.3732, 0.5169, 0.3785, 0.4996, 0.3789, 0.5026, 0.3755, 0.5208, 0.5005, 0.5, 0.56, 0.5026, 0.56, 0.5026, 0.5005, 0.5, 0.56, 0.5026, 0.6042, 0.5208, 0.6042, 0.5208, 0.56, 0.5026, 0.56, 0.5026, 0.6042, 0.5208, 0.6042, 0.5208, 0.56, 0.5026, 0.5005, 0.5, 0.56, 0.5026, 0.56, 0.5026, 0.5005, 0.5, 0.6042, 0.7292, 0.56, 0.7474, 0.56, 0.7474, 0.6042, 0.7292, 0.56, 0.7474, 0.5005, 0.75, 0.5005, 0.75, 0.56, 0.7474, 0.56, 0.7474, 0.5005, 0.75, 0.5005, 0.75, 0.56, 0.7474, 0.6042, 0.7292, 0.56, 0.7474, 0.56, 0.7474, 0.6042, 0.7292, 0.375, 0.625, 0.3751, 0.5651, 0.3751, 0.5651, 0.375, 0.625, 0.3751, 0.5651, 0.3755, 0.5208, 0.3755, 0.5208, 0.3751, 0.5651, 0.3751, 0.5651, 0.3755, 0.5208, 0.3755, 0.5208, 0.3751, 0.5651, 0.375, 0.625, 0.3751, 0.5651, 0.3751, 0.5651, 0.375, 0.625, 0.6042, 0.5208, 0.6224, 0.5651, 0.6224, 0.5651, 0.6042, 0.5208, 0.6224, 0.5651, 0.625, 0.625, 0.625, 0.625, 0.6224, 0.5651, 0.6224, 0.5651, 0.625, 0.625, 0.625, 0.625, 0.6224, 0.5651, 0.6042, 0.5208, 0.6224, 0.5651, 0.6224, 0.5651, 0.6042, 0.5208, 0.625, 0.625, 0.6224, 0.6849, 0.6224, 0.6849, 0.625, 0.625, 0.6224, 0.6849, 0.6042, 0.7292, 0.6042, 0.7292, 0.6224, 0.6849, 0.6224, 0.6849, 0.6042, 0.7292, 0.6042, 0.7292, 0.6224, 0.6849, 0.625, 0.625, 0.6224, 0.6849, 0.6224, 0.6849, 0.625, 0.625, 0.3976, 0.5, 0.4414, 0.5, 0.4414, 0.5, 0.3976, 0.5, 0.4414, 0.5, 0.5005, 0.5, 0.5005, 0.5, 0.4414, 0.5, 0.4414, 0.5, 0.5005, 0.5, 0.5005, 0.5, 0.4414, 0.5, 0.3976, 0.5, 0.4414, 0.5, 0.4414, 0.5, 0.3976, 0.5, 0.3755, 0.7292, 0.3751, 0.6849, 0.3751, 0.6849, 0.3755, 0.7292, 0.3751, 0.6849, 0.375, 0.625, 0.375, 0.625, 0.3751, 0.6849, 0.3751, 0.6849, 0.375, 0.625, 0.375, 0.625, 0.3751, 0.6849, 0.3755, 0.7292, 0.3751, 0.6849, 0.3751, 0.6849, 0.3755, 0.7292, 0.3976, 0.75, 0.3789, 0.7474, 0.3789, 0.7474, 0.3976, 0.75, 0.3789, 0.7474, 0.3755, 0.7292, 0.3755, 0.7292, 0.3789, 0.7474, 0.3789, 0.7474, 0.3755, 0.7292, 0.3755, 0.7292, 0.3789, 0.7474, 0.3976, 0.75, 0.3789, 0.7474, 0.3789, 0.7474, 0.3976, 0.75, 0.5005, 0.75, 0.4414, 0.75, 0.4414, 0.75, 0.5005, 0.75, 0.4414, 0.75, 0.3976, 0.75, 0.3976, 0.75, 0.4414, 0.75, 0.4414, 0.75, 0.3976, 0.75, 0.3976, 0.75, 0.4414, 0.75, 0.5005, 0.75, 0.4414, 0.75, 0.4414, 0.75, 0.5005, 0.75, 0.3755, 0.5208, 0.3789, 0.5026, 0.3789, 0.5026, 0.3755, 0.5208, 0.3789, 0.5026, 0.3976, 0.5, 0.3976, 0.5, 0.3789, 0.5026, 0.3789, 0.5026, 0.3976, 0.5, 0.3976, 0.5, 0.3789, 0.5026, 0.3755, 0.5208, 0.3789, 0.5026, 0.3789, 0.5026, 0.3755, 0.5208])
me_cube_001.use_remesh_fix_poles = True
me_cube_001.use_remesh_preserve_attributes = False
me_cube_001.use_mirror_vertex_groups = False
me_cube_001.update()

# ---- objects
ob_cube = bpy.data.objects.new('Cube', me_cube_001)

# ---- transforms, parenting, visibility, modifiers, constraints
ob_cube.location = (-9.666e-08, -1.128e-09, -2.54e-07)
ob_cube.lineart.crease_threshold = 0.0

# ---- collection membership
col_collection.objects.link(ob_cube)

# ---- scene / render settings (as saved in the file)
scene.frame_start = 1; scene.frame_end = 250; scene.frame_set(3)
scene.render.engine = 'BLENDER_EEVEE_NEXT'
scene.cycles.use_denoising = False
scene.cycles.samples = 128
scene.cycles.sampling_pattern = 'TABULATED_SOBOL'
scene.cycles.use_adaptive_sampling = False
scene.cycles.use_light_tree = False
scene.view_settings.view_transform = 'Filmic'
bpy.context.view_layer.update()

# ---- added for rendering (the .blend has no active camera and no usable light): camera, sun
cam_auto = bpy.data.cameras.new('AutoCamera')
cam_auto.lens = 50.0
cam_auto.sensor_width = 36.0
cam_auto.clip_end = 1000.0
ob_auto_camera = bpy.data.objects.new('AutoCamera', cam_auto)
scene.collection.objects.link(ob_auto_camera)
ob_auto_camera.location = (6.31427, -7.6673, 5.68356)
ob_auto_camera.rotation_euler = (1.09748, -7.21219e-08, 0.694738)
scene.camera = ob_auto_camera
light_auto_sun = bpy.data.lights.new('AutoSun', 'SUN')
light_auto_sun.energy = 3.0
light_auto_sun.angle = 0.0523599
ob_auto_sun = bpy.data.objects.new('AutoSun', light_auto_sun)
scene.collection.objects.link(ob_auto_sun)
ob_auto_sun.rotation_euler = (0.872665, 0.174533, 0.523599)
bpy.context.view_layer.update()
